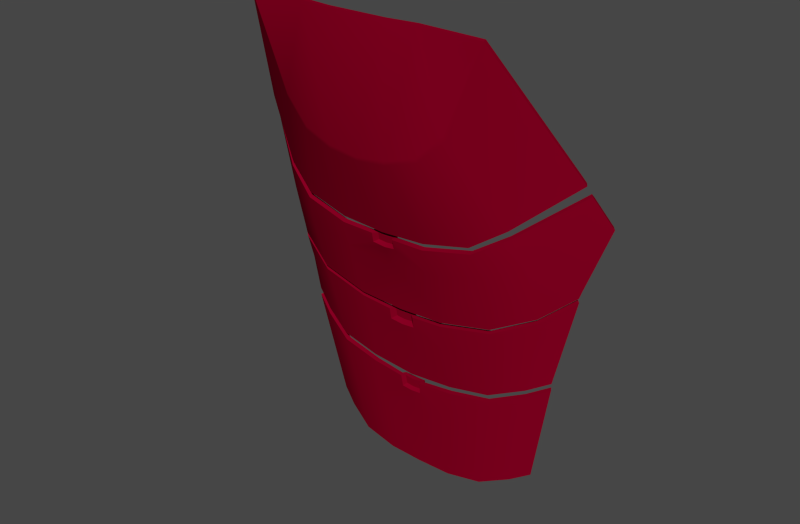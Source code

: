 # Source: 5.blend  (saved by Blender 2.79.6; exported with 4.5.12 LTS)
import bpy
from mathutils import Matrix  # noqa: F401  (used for matrix-valued properties, if any)

bpy.ops.wm.read_factory_settings(use_empty=True)
scene = bpy.context.scene
scene.name = 'Scene'

# ---- collections
col_collection_1 = bpy.data.collections.new('Collection 1'); scene.collection.children.link(col_collection_1)

# ---- materials (node trees are filled in below, after node groups)
mat_redmetal = bpy.data.materials.new('RedMetal')
mat_redmetal.alpha_threshold = 0.0
mat_redmetal.use_transparent_shadow = False
mat_redmetal.preview_render_type = 'SHADERBALL'
mat_redmetal.diffuse_color = (0.2266, 0.0, 0.01699, 1.0)
mat_redmetal.specular_color = (0.477, 0.2662, 0.254)
mat_redmetal.roughness = 0.5
mat_redmetal.specular_intensity = 0.619
mat_redmetal.line_color = (0.0, 0.0, 0.0, 1.0)

# ---- material node trees

# ---- world
world_world = bpy.data.worlds.new('World'); scene.world = world_world
world_world.color = (0.05088, 0.05088, 0.05088)
world_world.use_sun_shadow = False
world_world.sun_shadow_jitter_overblur = 0.0
world_world.cycles.sampling_method = 'MANUAL'
world_world.cycles.sample_map_resolution = 256
world_world.light_settings.ao_factor = 0.1

# ---- meshes
me_plane = bpy.data.meshes.new('Plane')
me_plane.from_pydata([(0.1239, -0.5829, 1.485), (-0.1239, -0.5829, 1.485), (0.1239, -0.5829, 1.26), (-0.1239, -0.5829, 1.26), (0.0, -0.5901, 1.234), (0.0, -0.5901, 1.485), (0.2503, -0.5756, 1.479), (-0.2503, -0.5756, 1.479), (0.1756, -0.5756, 1.309), (-0.1756, -0.5756, 1.309), (0.06196, -0.5901, 1.242), (-0.06196, -0.5901, 1.242), (0.06196, -0.5901, 1.485), (-0.06196, -0.5901, 1.485), (0.09386, -0.5214, 1.071), (-0.09386, -0.5214, 1.071), (0.2554, -0.4919, 1.134), (-0.2554, -0.4919, 1.134), (0.3639, -0.4296, 1.226), (-0.3639, -0.4296, 1.226), (0.0, -0.5221, 1.066), (0.1877, -0.5117, 1.089), (-0.1877, -0.5117, 1.089), (0.1928, -0.5118, 1.078), (-0.1928, -0.5118, 1.078), (0.369, -0.4175, 1.205), (-0.369, -0.4175, 1.205), (0.2592, -0.4881, 1.119), (-0.2592, -0.4881, 1.119), (0.09386, -0.5233, 1.059), (-0.09386, -0.5233, 1.059), (0.09641, -0.5068, 1.004), (-0.09641, -0.5068, 1.004), (0.2783, -0.464, 1.062), (-0.2783, -0.464, 1.062), (0.3945, -0.3779, 1.137), (-0.3945, -0.3779, 1.137), (0.0, -0.5005, 0.9988), (0.203, -0.4953, 1.023), (-0.203, -0.4953, 1.023), (0.203, -0.4599, 0.9068), (-0.203, -0.4599, 0.9068), (-2.501e-18, -0.4703, 0.8824), (0.341, -0.3854, 0.9893), (-0.341, -0.3854, 0.9893), (0.2856, -0.4298, 0.9458), (-0.2856, -0.4298, 0.9458), (0.09641, -0.4696, 0.8867), (-0.09641, -0.4696, 0.8867), (0.09641, -0.468, 0.8773), (-0.09641, -0.468, 0.8773), (0.2856, -0.4283, 0.9364), (-0.2856, -0.4283, 0.9364), (0.341, -0.3838, 0.9799), (-0.341, -0.3838, 0.9799), (0.203, -0.4583, 0.8974), (-0.203, -0.4583, 0.8974), (0.1832, -0.4273, 0.7385), (-0.1832, -0.4273, 0.7385), (0.0, -0.4345, 0.7156), (0.2971, -0.3838, 0.7904), (-0.2971, -0.3838, 0.7904), (0.2526, -0.4039, 0.7666), (-0.2526, -0.4039, 0.7666), (0.09641, -0.4345, 0.7243), (-0.09641, -0.4345, 0.7243), (0.09641, -0.4345, 0.7089), (-0.09641, -0.4345, 0.7089), (0.2526, -0.4039, 0.7512), (-0.2526, -0.4039, 0.7512), (0.2971, -0.3838, 0.775), (-0.2971, -0.3838, 0.775), (0.1832, -0.4273, 0.7231), (-0.1832, -0.4273, 0.7231), (0.1511, -0.399, 0.4966), (-0.1511, -0.399, 0.4966), (0.0, -0.4081, 0.4847), (0.2504, -0.3611, 0.5418), (-0.2504, -0.3611, 0.5418), (0.2116, -0.3786, 0.5211), (-0.2116, -0.3786, 0.5211), (0.07548, -0.4052, 0.4842), (-0.07548, -0.4052, 0.4842), (0.0, -0.5152, 1.033), (-0.02479, -0.5189, 1.038), (0.02479, -0.5189, 1.038), (-0.02413, -0.5233, 1.058), (0.02413, -0.5233, 1.058), (2.263e-11, -0.5139, 1.056), (0.01732, -0.5136, 1.057), (-0.01732, -0.5136, 1.057), (0.01779, -0.5104, 1.042), (-0.01779, -0.5104, 1.042), (2.263e-11, -0.5107, 1.041), (0.3233, -0.3838, 0.9034), (-0.3233, -0.3838, 0.9034), (0.2723, -0.4184, 0.8679), (-0.2723, -0.4184, 0.8679), (0.195, -0.4458, 0.8333), (-0.195, -0.4458, 0.8333), (0.0, -0.4549, 0.8095), (0.09641, -0.4545, 0.8156), (-0.09641, -0.4545, 0.8156), (-0.02831, -0.4645, 0.8483), (0.02831, -0.4645, 0.8483), (-6.512e-19, -0.4646, 0.8459), (-0.02831, -0.4685, 0.8727), (0.02831, -0.4685, 0.8727), (0.01874, -0.46, 0.8718), (-0.01874, -0.46, 0.8718), (-1.078e-19, -0.4601, 0.8707), (-1.078e-19, -0.4574, 0.854), (0.01874, -0.4574, 0.8556), (-0.01874, -0.4574, 0.8556), (0.2809, -0.376, 0.6943), (-0.2809, -0.376, 0.6943), (0.2384, -0.3952, 0.6715), (-0.2384, -0.3952, 0.6715), (0.1721, -0.4175, 0.6446), (-0.1721, -0.4175, 0.6446), (0.0, -0.4253, 0.6256), (0.08916, -0.4243, 0.6311), (-0.08916, -0.4243, 0.6311), (-0.02227, -0.4349, 0.6786), (0.02227, -0.4349, 0.6786), (0.0, -0.4352, 0.6768), (-0.02408, -0.4381, 0.7037), (0.02408, -0.4381, 0.7037), (0.01901, -0.4297, 0.7027), (-0.01901, -0.4297, 0.7027), (0.0, -0.4297, 0.7005), (0.0, -0.4274, 0.6815), (0.01759, -0.4271, 0.6829), (-0.01759, -0.4271, 0.6829), (0.123, -0.5729, 1.485), (-0.123, -0.5729, 1.485), (0.1217, -0.5732, 1.262), (-0.1217, -0.5732, 1.262), (0.0, -0.5803, 1.236), (0.0, -0.5801, 1.485), (0.2474, -0.5661, 1.48), (-0.2474, -0.5661, 1.48), (0.1722, -0.5663, 1.311), (-0.1722, -0.5663, 1.311), (0.06115, -0.5803, 1.243), (-0.06115, -0.5803, 1.243), (0.06138, -0.5801, 1.485), (-0.06138, -0.5801, 1.485), (0.09277, -0.5121, 1.075), (-0.09277, -0.5121, 1.075), (0.2507, -0.4833, 1.136), (-0.2507, -0.4833, 1.136), (0.3585, -0.4215, 1.228), (-0.3585, -0.4215, 1.228), (0.0, -0.5128, 1.07), (0.1848, -0.5026, 1.092), (-0.1848, -0.5026, 1.092), (0.1897, -0.5026, 1.081), (-0.1897, -0.5026, 1.081), (0.3627, -0.41, 1.206), (-0.3627, -0.41, 1.206), (0.2537, -0.4799, 1.121), (-0.2537, -0.4799, 1.121), (0.09296, -0.5138, 1.062), (-0.09296, -0.5138, 1.062), (0.09553, -0.4972, 1.007), (-0.09553, -0.4972, 1.007), (0.2726, -0.456, 1.064), (-0.2726, -0.456, 1.064), (0.3879, -0.3705, 1.139), (-0.3879, -0.3705, 1.139), (0.0, -0.4912, 1.002), (0.1998, -0.4861, 1.026), (-0.1998, -0.4861, 1.026), (0.2001, -0.4509, 0.9101), (-0.2001, -0.4509, 0.9101), (-2.501e-18, -0.4609, 0.8859), (0.3342, -0.3786, 0.9918), (-0.3342, -0.3786, 0.9918), (0.28, -0.422, 0.9487), (-0.28, -0.422, 0.9487), (0.0956, -0.4602, 0.8901), (-0.0956, -0.4602, 0.8901), (0.09558, -0.4582, 0.8794), (-0.09558, -0.4582, 0.8794), (0.2796, -0.4205, 0.9385), (-0.2796, -0.4205, 0.9385), (0.3343, -0.3767, 0.9818), (-0.3343, -0.3767, 0.9818), (0.1999, -0.449, 0.8995), (-0.1999, -0.449, 0.8995), (0.1809, -0.4178, 0.7406), (-0.1809, -0.4178, 0.7406), (0.0, -0.4247, 0.7177), (0.2914, -0.3758, 0.7922), (-0.2914, -0.3758, 0.7922), (0.248, -0.3953, 0.7686), (-0.248, -0.3953, 0.7686), (0.09576, -0.4247, 0.7264), (-0.09576, -0.4247, 0.7264), (0.09556, -0.4246, 0.7102), (-0.09556, -0.4246, 0.7102), (0.2481, -0.3952, 0.753), (-0.2481, -0.3952, 0.753), (0.2922, -0.3753, 0.7768), (-0.2922, -0.3753, 0.7768), (0.1805, -0.4178, 0.7246), (-0.1805, -0.4178, 0.7246), (0.1491, -0.3893, 0.4981), (-0.1491, -0.3893, 0.4981), (0.0, -0.3982, 0.486), (0.2455, -0.3526, 0.5436), (-0.2455, -0.3526, 0.5436), (0.2075, -0.3697, 0.5228), (-0.2075, -0.3697, 0.5228), (0.07487, -0.3954, 0.4855), (-0.07487, -0.3954, 0.4855), (0.0, -0.5055, 1.031), (-0.02646, -0.5091, 1.039), (0.02646, -0.5091, 1.039), (-0.02815, -0.5145, 1.061), (0.02815, -0.5145, 1.061), (2.263e-11, -0.5041, 1.058), (0.02207, -0.505, 1.059), (-0.02207, -0.505, 1.059), (0.02139, -0.5016, 1.039), (-0.02139, -0.5016, 1.039), (2.263e-11, -0.5016, 1.037), (0.3168, -0.3764, 0.9053), (-0.3168, -0.3764, 0.9053), (0.2672, -0.4101, 0.8699), (-0.2672, -0.4101, 0.8699), (0.1923, -0.4364, 0.8354), (-0.1923, -0.4364, 0.8354), (0.0, -0.4452, 0.8118), (0.09568, -0.4447, 0.8177), (-0.09568, -0.4447, 0.8177), (-0.02938, -0.4546, 0.8493), (0.02938, -0.4546, 0.8493), (-6.512e-19, -0.4548, 0.8438), (-0.03133, -0.4591, 0.8745), (0.03133, -0.4591, 0.8745), (0.0224, -0.4508, 0.8733), (-0.0224, -0.4508, 0.8733), (-1.078e-19, -0.4503, 0.8723), (-1.078e-19, -0.4479, 0.8511), (0.02149, -0.4479, 0.8537), (-0.02149, -0.4479, 0.8537), (0.2761, -0.3674, 0.6961), (-0.2761, -0.3674, 0.6961), (0.2341, -0.3863, 0.6733), (-0.2341, -0.3863, 0.6733), (0.1697, -0.4079, 0.6462), (-0.1697, -0.4079, 0.6462), (0.0, -0.4155, 0.6271), (0.08846, -0.4145, 0.6325), (-0.08846, -0.4145, 0.6325), (-0.02395, -0.425, 0.6782), (0.02395, -0.425, 0.6782), (0.0, -0.426, 0.673), (-0.02806, -0.429, 0.7046), (0.02806, -0.429, 0.7046), (0.02453, -0.4214, 0.7034), (-0.02453, -0.4214, 0.7034), (0.0, -0.4198, 0.7017), (0.0, -0.4185, 0.6769), (0.02149, -0.4186, 0.6794), (-0.02149, -0.4186, 0.6794), (0.09227, -0.5249, 1.08), (-0.09227, -0.5249, 1.08), (0.1845, -0.5153, 1.097), (-0.1845, -0.5153, 1.097), (0.0, -0.5255, 1.075), (0.2514, -0.496, 1.143), (-0.2514, -0.496, 1.143), (0.3582, -0.4369, 1.239), (-0.3582, -0.4369, 1.239), (0.09119, -0.5155, 1.083), (-0.09119, -0.5155, 1.083), (0.1817, -0.5061, 1.1), (-0.1817, -0.5061, 1.1), (0.0, -0.5162, 1.078), (0.2468, -0.4874, 1.145), (-0.2468, -0.4874, 1.145), (0.3529, -0.4287, 1.241), (-0.3529, -0.4287, 1.241), (-0.2546, -0.4054, 0.7768), (0.2546, -0.4054, 0.7768), (0.2557, -0.5687, 1.467), (-0.1794, -0.5716, 1.301), (0.1794, -0.5716, 1.301), (0.0, -0.5869, 1.226), (-0.2001, -0.4539, 0.9216), (0.09559, -0.4633, 0.9017), (0.1522, -0.3999, 0.504), (-0.1522, -0.3999, 0.504), (-0.2527, -0.5592, 1.468), (0.2527, -0.5592, 1.468), (0.0, -0.4268, 0.7271), (-0.1821, -0.4197, 0.7501), (0.07555, -0.3963, 0.4929), (-0.07555, -0.3963, 0.4929), (-0.09559, -0.4633, 0.9017), (-2.251e-18, -0.4639, 0.8975), (0.2849, -0.4331, 0.9577), (-0.2849, -0.4331, 0.9577), (0.09641, -0.4365, 0.7334), (0.0, -0.4365, 0.725), (-0.3396, -0.3784, 1.008), (0.2001, -0.4539, 0.9216), (0.1247, -0.5699, 1.254), (-0.06265, -0.5771, 1.235), (0.06265, -0.5771, 1.235), (-0.2557, -0.5687, 1.467), (-0.2471, -0.3533, 0.5513), (0.2089, -0.3705, 0.5304), (0.0, -0.409, 0.4918), (0.07616, -0.4062, 0.4915), (-0.1269, -0.5795, 1.252), (0.1269, -0.5795, 1.252), (-0.06347, -0.5868, 1.233), (0.06347, -0.5868, 1.233), (0.2519, -0.3619, 0.5495), (-0.2519, -0.3619, 0.5495), (0.213, -0.3795, 0.5286), (-0.213, -0.3795, 0.5286), (-0.1844, -0.4292, 0.7479), (0.1844, -0.4292, 0.7479), (-0.2089, -0.3705, 0.5304), (0.1501, -0.3903, 0.5055), (0.203, -0.4629, 0.9184), (-0.203, -0.4629, 0.9184), (-0.2793, -0.4253, 0.9605), (0.3396, -0.3784, 1.008), (-0.176, -0.5623, 1.302), (0.176, -0.5623, 1.302), (0.0, -0.5771, 1.228), (-0.1247, -0.5699, 1.254), (0.09641, -0.4726, 0.8983), (-0.09641, -0.4726, 0.8983), (0.1821, -0.4197, 0.7501), (-0.25, -0.3967, 0.7788), (-0.2997, -0.3838, 0.8017), (0.2997, -0.3838, 0.8017), (0.3464, -0.3853, 1.005), (-0.3464, -0.3853, 1.005), (0.2793, -0.4253, 0.9605), (-2.251e-18, -0.4733, 0.8941), (-0.09641, -0.4365, 0.7334), (0.2939, -0.3759, 0.8035), (-0.2939, -0.3759, 0.8035), (0.25, -0.3967, 0.7788), (-0.1501, -0.3903, 0.5055), (0.0, -0.399, 0.4931), (-0.09575, -0.4267, 0.7355), (0.09575, -0.4267, 0.7355), (0.2471, -0.3533, 0.5513), (-0.07616, -0.4062, 0.4915), (0.2946, -0.3827, 0.7629), (-0.2946, -0.3827, 0.7629), (0.2505, -0.4026, 0.7393), (-0.2505, -0.4026, 0.7393), (0.1815, -0.4258, 0.7113), (-0.1815, -0.4258, 0.7113), (0.09532, -0.4329, 0.6972), (-0.09532, -0.4329, 0.6972), (-0.02381, -0.4377, 0.6999), (0.02381, -0.4377, 0.6999), (0.0188, -0.4293, 0.6997), (-0.0188, -0.4293, 0.6997), (0.0, -0.4293, 0.6976), (0.2898, -0.3741, 0.7647), (-0.2898, -0.3741, 0.7647), (0.246, -0.3938, 0.741), (-0.246, -0.3938, 0.741), (0.1789, -0.4163, 0.7129), (-0.1789, -0.4163, 0.7129), (0.0945, -0.4231, 0.6986), (-0.0945, -0.4231, 0.6986), (-0.02745, -0.4284, 0.7006), (0.02745, -0.4284, 0.7006), (0.02408, -0.4209, 0.6998), (-0.02408, -0.4209, 0.6998), (0.0, -0.4196, 0.698), (0.09559, -0.4562, 0.8701), (-0.1988, -0.4471, 0.8899), (0.1988, -0.4471, 0.8899), (-0.2778, -0.4189, 0.9282), (-0.1907, -0.501, 1.075), (0.2556, -0.4775, 1.115), (0.1938, -0.5102, 1.073), (-0.1938, -0.5102, 1.073), (-0.09641, -0.466, 0.8681), (0.09641, -0.466, 0.8681), (-0.2018, -0.4564, 0.8878), (0.2018, -0.4564, 0.8878), (-0.01874, -0.4596, 0.8694), (0.01874, -0.4596, 0.8694), (0.02831, -0.4679, 0.8691), (-0.02831, -0.4679, 0.8691), (-0.09322, -0.5121, 1.057), (0.1907, -0.501, 1.075), (-0.2836, -0.4268, 0.9262), (0.2836, -0.4268, 0.9262), (-0.3384, -0.3838, 0.9684), (0.3384, -0.3838, 0.9684), (0.02226, -0.4504, 0.8704), (0.03104, -0.4584, 0.8707), (-0.03104, -0.4584, 0.8707), (-0.09559, -0.4562, 0.8701), (0.02798, -0.5139, 1.058), (0.022, -0.5047, 1.057), (-1.078e-19, -0.4499, 0.8691), (-0.02226, -0.4504, 0.8704), (0.2611, -0.4857, 1.113), (-0.2611, -0.4857, 1.113), (0.09412, -0.5217, 1.054), (-0.09412, -0.5217, 1.054), (-0.0242, -0.5229, 1.056), (0.0242, -0.5229, 1.056), (-0.2556, -0.4775, 1.115), (0.3652, -0.406, 1.2), (0.3716, -0.4135, 1.198), (-0.3716, -0.4135, 1.198), (0.2778, -0.4189, 0.9282), (-0.3317, -0.3767, 0.9703), (0.3317, -0.3767, 0.9703), (-1.078e-19, -0.4597, 0.8682), (2.263e-11, -0.5136, 1.054), (0.09322, -0.5121, 1.057), (-0.3652, -0.406, 1.2), (-0.02798, -0.5139, 1.058), (0.01737, -0.5133, 1.056), (-0.01737, -0.5133, 1.056), (2.263e-11, -0.5039, 1.056), (-0.022, -0.5047, 1.057)], [], [(8, 0, 2), (3, 1, 9), (6, 0, 8), (9, 1, 7), (0, 12, 10, 2), (11, 13, 1, 3), (12, 5, 4, 10), (4, 5, 13, 11), (270, 268, 14, 21), (320, 11, 3, 318), (268, 272, 20, 14), (291, 4, 11, 320), (273, 270, 21, 16), (318, 3, 9, 289), (275, 273, 16, 18), (289, 9, 7, 313), (390, 416, 31, 38), (417, 30, 24, 391), (390, 38, 33, 414), (415, 391, 24, 28), (422, 414, 33, 35), (415, 28, 26, 423), (344, 304, 45, 43), (305, 34, 36, 345), (330, 40, 45, 304), (305, 331, 39, 34), (347, 42, 47, 338), (339, 347, 37, 32), (330, 338, 47, 40), (339, 32, 39, 331), (32, 37, 83, 84), (37, 31, 85, 83), (417, 32, 84, 418), (416, 29, 87, 419), (419, 87, 89, 432), (418, 84, 92, 433), (83, 85, 91, 93), (84, 83, 93, 92), (428, 93, 91, 432), (433, 428, 88, 90), (403, 96, 94, 405), (287, 62, 60, 343), (286, 97, 95, 342), (402, 52, 54, 404), (395, 98, 96, 403), (327, 57, 62, 287), (326, 99, 97, 286), (394, 56, 52, 402), (307, 59, 64, 306), (307, 100, 102, 348), (393, 101, 98, 395), (306, 64, 57, 327), (348, 102, 99, 326), (392, 50, 56, 394), (102, 100, 105, 103), (100, 101, 104, 105), (392, 102, 103, 399), (393, 49, 107, 398), (398, 107, 108, 397), (399, 103, 113, 396), (105, 104, 112, 111), (103, 105, 111, 113), (427, 111, 112, 397), (427, 110, 109, 396), (360, 116, 114, 358), (324, 79, 77, 322), (325, 117, 115, 323), (361, 69, 71, 359), (362, 118, 116, 360), (294, 74, 79, 324), (295, 119, 117, 325), (363, 73, 69, 361), (316, 76, 81, 317), (316, 120, 122, 357), (364, 121, 118, 362), (317, 81, 74, 294), (357, 122, 119, 295), (365, 67, 73, 363), (122, 120, 125, 123), (120, 121, 124, 125), (365, 122, 123, 366), (364, 66, 127, 367), (367, 127, 128, 368), (366, 123, 133, 369), (125, 124, 132, 131), (123, 125, 131, 133), (370, 131, 132, 368), (370, 130, 129, 369), (136, 134, 142), (143, 135, 137), (142, 134, 140), (141, 135, 143), (144, 146, 134, 136), (135, 147, 145, 137), (138, 139, 146, 144), (147, 139, 138, 145), (312, 144, 136, 310), (280, 278, 149, 156), (336, 138, 144, 312), (278, 281, 154, 149), (310, 136, 142, 335), (283, 280, 156, 151), (335, 142, 140, 297), (285, 283, 151, 153), (429, 163, 157, 401), (388, 400, 166, 173), (389, 401, 157, 161), (388, 173, 168, 420), (389, 161, 159, 421), (430, 420, 168, 170), (346, 167, 169, 333), (308, 332, 180, 178), (346, 309, 172, 167), (292, 175, 180, 332), (293, 303, 171, 165), (303, 176, 182, 302), (293, 165, 172, 309), (292, 302, 182, 175), (217, 171, 166, 218), (219, 165, 171, 217), (431, 400, 164, 220), (410, 429, 165, 219), (411, 410, 219, 225), (435, 431, 220, 224), (225, 219, 217, 227), (227, 217, 218, 226), (411, 434, 222, 223), (434, 227, 226, 435), (426, 424, 185, 187), (349, 351, 230, 228), (350, 341, 197, 195), (425, 387, 231, 229), (424, 386, 189, 185), (351, 340, 232, 230), (341, 299, 192, 197), (387, 385, 233, 231), (355, 298, 234, 235), (354, 298, 193, 199), (386, 384, 183, 189), (340, 355, 235, 232), (299, 354, 199, 192), (385, 409, 236, 233), (239, 234, 236, 237), (238, 235, 234, 239), (408, 409, 184, 240), (407, 384, 235, 238), (406, 407, 238, 246), (413, 408, 240, 243), (246, 238, 239, 245), (245, 239, 237, 247), (406, 412, 244, 242), (413, 412, 245, 247), (371, 373, 202, 204), (356, 315, 250, 248), (314, 328, 214, 212), (372, 374, 251, 249), (373, 375, 206, 202), (315, 329, 252, 250), (328, 352, 209, 214), (374, 376, 253, 251), (300, 353, 254, 255), (301, 353, 210, 216), (375, 377, 200, 206), (329, 300, 255, 252), (352, 301, 216, 209), (376, 378, 256, 253), (259, 254, 256, 257), (258, 255, 254, 259), (379, 378, 201, 260), (380, 377, 255, 258), (381, 380, 258, 266), (382, 379, 260, 263), (266, 258, 259, 265), (265, 259, 257, 267), (381, 383, 264, 262), (382, 383, 265, 267), (88, 89, 223, 222), (29, 23, 157, 163), (126, 129, 263, 260), (50, 106, 240, 184), (27, 25, 159, 161), (24, 30, 164, 158), (87, 29, 163, 221), (71, 69, 203, 205), (26, 28, 162, 160), (359, 71, 205, 372), (63, 61, 195, 197), (40, 47, 181, 174), (46, 44, 178, 180), (57, 64, 198, 191), (41, 46, 180, 175), (130, 128, 262, 264), (68, 70, 204, 202), (109, 110, 244, 243), (58, 63, 197, 192), (52, 56, 190, 186), (77, 79, 213, 211), (30, 86, 220, 164), (42, 48, 182, 176), (20, 15, 149, 154), (51, 53, 187, 185), (21, 14, 148, 155), (404, 54, 188, 425), (66, 72, 206, 200), (345, 36, 170, 308), (1, 13, 147, 135), (5, 12, 146, 139), (108, 107, 241, 242), (128, 127, 261, 262), (65, 58, 192, 199), (275, 18, 152, 284), (0, 6, 140, 134), (343, 60, 194, 349), (358, 114, 248, 371), (342, 95, 229, 350), (22, 17, 151, 156), (107, 49, 183, 241), (23, 27, 161, 157), (47, 42, 176, 181), (422, 35, 169, 421), (80, 78, 212, 214), (69, 73, 207, 203), (79, 74, 208, 213), (28, 24, 158, 162), (313, 7, 141, 296), (13, 5, 139, 147), (59, 65, 199, 193), (75, 80, 214, 209), (14, 20, 154, 148), (86, 90, 224, 220), (81, 76, 210, 215), (56, 50, 184, 190), (127, 66, 200, 261), (322, 77, 211, 356), (60, 62, 196, 194), (73, 67, 201, 207), (49, 55, 189, 183), (72, 68, 202, 206), (62, 57, 191, 196), (17, 19, 153, 151), (67, 126, 260, 201), (45, 40, 174, 179), (48, 41, 175, 182), (89, 87, 221, 223), (18, 16, 150, 152), (405, 94, 228, 426), (344, 43, 177, 333), (15, 22, 156, 149), (54, 52, 186, 188), (90, 88, 222, 224), (55, 51, 185, 189), (64, 59, 193, 198), (43, 45, 179, 177), (106, 109, 243, 240), (12, 0, 134, 146), (76, 82, 216, 210), (323, 115, 249, 314), (129, 130, 264, 263), (82, 75, 209, 216), (16, 21, 155, 150), (7, 1, 135, 141), (74, 81, 215, 208), (110, 108, 242, 244), (423, 26, 160, 430), (319, 321, 268, 270), (15, 269, 271, 22), (321, 291, 272, 268), (20, 272, 269, 15), (290, 319, 270, 273), (22, 271, 274, 17), (288, 290, 273, 275), (17, 274, 276, 19), (148, 277, 279, 155), (337, 311, 278, 280), (154, 281, 277, 148), (311, 336, 281, 278), (155, 279, 282, 150), (334, 337, 280, 283), (150, 282, 284, 152), (296, 334, 283, 285), (288, 275, 284, 297), (19, 276, 285, 153), (282, 335, 297, 284), (35, 33, 304, 344), (272, 291, 320, 269), (38, 31, 338, 330), (61, 342, 350, 195), (121, 317, 294, 118), (276, 313, 296, 285), (6, 8, 290, 288), (277, 312, 310, 279), (10, 4, 291, 321), (6, 288, 297, 140), (120, 316, 317, 121), (141, 143, 334, 296), (170, 168, 332, 308), (271, 318, 289, 274), (181, 176, 303, 293), (145, 138, 336, 311), (94, 343, 349, 228), (48, 339, 331, 41), (269, 320, 318, 271), (2, 10, 321, 319), (8, 2, 319, 290), (98, 327, 287, 96), (279, 310, 335, 282), (58, 326, 286, 63), (116, 324, 322, 114), (137, 145, 311, 337), (274, 289, 313, 276), (281, 336, 312, 277), (48, 42, 347, 339), (196, 191, 340, 351), (143, 137, 337, 334), (46, 305, 345, 44), (44, 345, 308, 178), (37, 347, 338, 31), (173, 292, 332, 168), (63, 286, 342, 61), (179, 174, 309, 346), (251, 253, 352, 328), (59, 307, 348, 65), (179, 346, 333, 177), (46, 41, 331, 305), (35, 344, 333, 169), (82, 357, 295, 75), (215, 210, 353, 300), (171, 303, 302, 166), (38, 330, 304, 33), (253, 256, 301, 352), (114, 322, 356, 248), (173, 166, 302, 292), (181, 293, 309, 174), (194, 196, 351, 349), (229, 231, 341, 350), (231, 233, 299, 341), (191, 198, 355, 340), (96, 287, 343, 94), (198, 193, 298, 355), (233, 236, 354, 299), (211, 213, 315, 356), (65, 348, 326, 58), (75, 295, 325, 80), (101, 306, 327, 98), (100, 307, 306, 101), (236, 234, 298, 354), (213, 208, 329, 315), (80, 325, 323, 78), (76, 316, 357, 82), (256, 254, 353, 301), (208, 215, 300, 329), (78, 323, 314, 212), (249, 251, 328, 314), (118, 294, 324, 116), (68, 360, 358, 70), (117, 361, 359, 115), (72, 362, 360, 68), (119, 363, 361, 117), (66, 364, 362, 72), (122, 365, 363, 119), (67, 365, 366, 126), (121, 364, 367, 124), (124, 367, 368, 132), (126, 366, 369, 129), (130, 370, 368, 128), (131, 370, 369, 133), (248, 250, 373, 371), (205, 203, 374, 372), (250, 252, 375, 373), (203, 207, 376, 374), (252, 255, 377, 375), (207, 201, 378, 376), (257, 256, 378, 379), (261, 200, 377, 380), (262, 261, 380, 381), (267, 257, 379, 382), (266, 265, 383, 381), (263, 264, 383, 382), (115, 359, 372, 249), (70, 358, 371, 204), (188, 186, 387, 425), (49, 393, 395, 55), (104, 398, 397, 112), (232, 235, 384, 386), (186, 190, 385, 387), (97, 402, 404, 95), (110, 427, 397, 108), (55, 395, 403, 51), (92, 93, 428, 433), (106, 399, 396, 109), (167, 172, 401, 389), (51, 403, 405, 53), (222, 434, 435, 224), (237, 236, 409, 408), (102, 392, 394, 99), (53, 405, 426, 187), (95, 404, 425, 229), (88, 428, 432, 89), (50, 392, 399, 106), (101, 393, 398, 104), (246, 245, 412, 406), (242, 241, 407, 406), (223, 221, 410, 411), (111, 427, 396, 113), (230, 232, 386, 424), (241, 183, 384, 407), (228, 230, 424, 426), (32, 417, 391, 39), (190, 184, 409, 385), (247, 237, 408, 413), (34, 415, 423, 36), (158, 164, 400, 388), (243, 244, 412, 413), (99, 394, 402, 97), (25, 27, 414, 422), (23, 390, 414, 27), (25, 422, 421, 159), (34, 39, 391, 415), (160, 162, 420, 430), (31, 416, 419, 85), (36, 423, 430, 170), (86, 418, 433, 90), (158, 388, 420, 162), (221, 163, 429, 410), (167, 389, 421, 169), (85, 419, 432, 91), (23, 29, 416, 390), (218, 166, 400, 431), (226, 218, 431, 435), (30, 417, 418, 86), (225, 227, 434, 411), (165, 429, 401, 172)])
me_plane.polygons.foreach_set('use_smooth', [True] * 432)
me_plane.materials.append(mat_redmetal)
me_plane.use_remesh_preserve_volume = False
me_plane.use_remesh_preserve_attributes = False
me_plane.use_mirror_vertex_groups = False
me_plane.update()

# ---- objects
ob_plane = bpy.data.objects.new('Plane', me_plane)

# ---- transforms, parenting, visibility, modifiers, constraints
ob_plane.location = (0.0, 0.0, -24.33)
ob_plane.scale = (60.34, 60.34, 60.34)
ob_plane.lineart.crease_threshold = 0.0
_m = ob_plane.modifiers.new('EdgeSplit', 'EDGE_SPLIT')

# ---- collection membership
col_collection_1.objects.link(ob_plane)

# ---- scene / render settings (as saved in the file)
scene.frame_start = 1; scene.frame_end = 250; scene.frame_set(2)
scene.render.engine = 'BLENDER_EEVEE_NEXT'
scene.render.image_settings.color_mode = 'RGB'
scene.render.image_settings.compression = 90
scene.render.resolution_x = 1650
scene.render.dither_intensity = 0.0
scene.render.bake_margin = 2
scene.render.bake_bias = 0.0
scene.cycles.use_denoising = False
scene.cycles.samples = 10
scene.cycles.sampling_pattern = 'TABULATED_SOBOL'
scene.cycles.light_sampling_threshold = 0.0
scene.cycles.use_adaptive_sampling = False
scene.cycles.use_light_tree = False
scene.cycles.blur_glossy = 0.0
scene.cycles.volume_bounces = 1
scene.cycles.pixel_filter_type = 'GAUSSIAN'
scene.cycles.sample_clamp_indirect = 0.0
scene.view_settings.view_transform = 'Filmic'
bpy.context.view_layer.update()

# ---- added for rendering (the .blend has no active camera and no usable light): camera, sun
cam_auto = bpy.data.cameras.new('AutoCamera')
cam_auto.lens = 50.0
cam_auto.sensor_width = 36.0
cam_auto.clip_end = 1270.16
ob_auto_camera = bpy.data.objects.new('AutoCamera', cam_auto)
scene.collection.objects.link(ob_auto_camera)
ob_auto_camera.location = (72.3739, -115.287, 92.9847)
ob_auto_camera.rotation_euler = (1.09748, -7.21219e-08, 0.694738)
scene.camera = ob_auto_camera
light_auto_sun = bpy.data.lights.new('AutoSun', 'SUN')
light_auto_sun.energy = 3.0
light_auto_sun.angle = 0.0523599
ob_auto_sun = bpy.data.objects.new('AutoSun', light_auto_sun)
scene.collection.objects.link(ob_auto_sun)
ob_auto_sun.rotation_euler = (0.872665, 0.174533, 0.523599)
bpy.context.view_layer.update()
